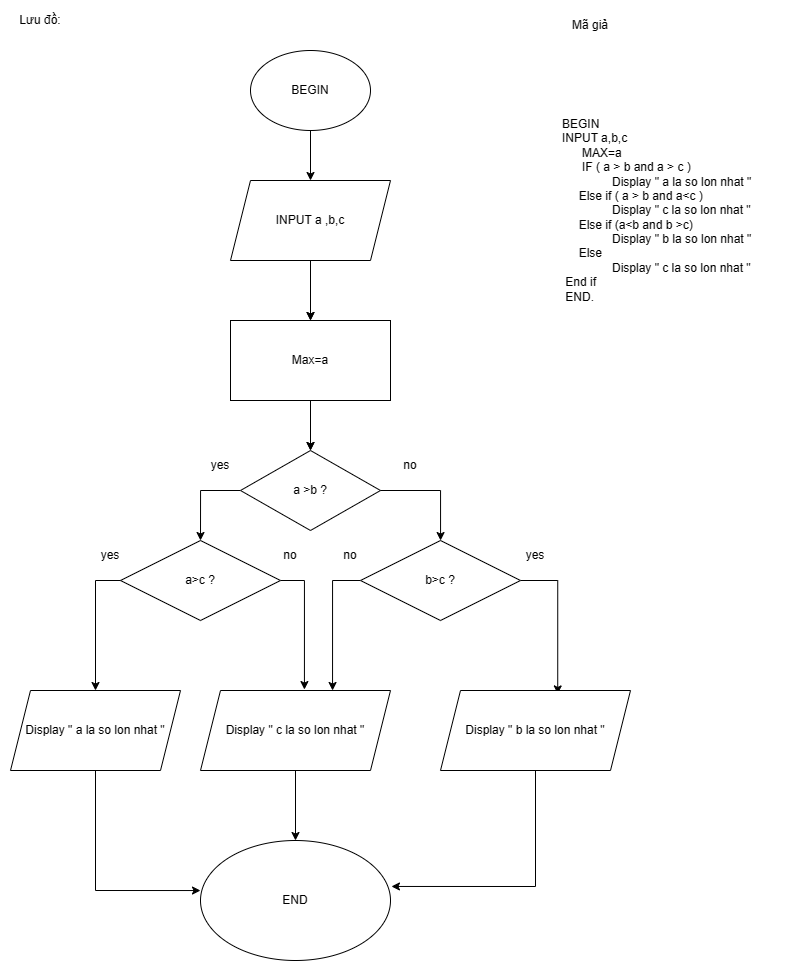

The diagram above was exported from draw.io. Its source (the exported page's mxGraphModel, read from the mxfile embedded in the PNG):
<mxGraphModel dx="971" dy="576" grid="1" gridSize="10" guides="1" tooltips="1" connect="1" arrows="1" fold="1" page="1" pageScale="1" pageWidth="850" pageHeight="1100" math="0" shadow="0">
  <root>
    <mxCell id="0" />
    <mxCell id="1" parent="0" />
    <mxCell id="lSg1hf6WlkFf6aN6AglE-40" style="edgeStyle=orthogonalEdgeStyle;rounded=0;orthogonalLoop=1;jettySize=auto;html=1;exitX=0.5;exitY=1;exitDx=0;exitDy=0;entryX=0.5;entryY=0;entryDx=0;entryDy=0;" edge="1" parent="1" source="lSg1hf6WlkFf6aN6AglE-38" target="lSg1hf6WlkFf6aN6AglE-39">
      <mxGeometry relative="1" as="geometry" />
    </mxCell>
    <mxCell id="lSg1hf6WlkFf6aN6AglE-38" value="BEGIN" style="ellipse;whiteSpace=wrap;html=1;" vertex="1" parent="1">
      <mxGeometry x="250" y="160" width="120" height="80" as="geometry" />
    </mxCell>
    <mxCell id="lSg1hf6WlkFf6aN6AglE-42" style="edgeStyle=orthogonalEdgeStyle;rounded=0;orthogonalLoop=1;jettySize=auto;html=1;exitX=0.5;exitY=1;exitDx=0;exitDy=0;entryX=0.5;entryY=0;entryDx=0;entryDy=0;" edge="1" parent="1" source="lSg1hf6WlkFf6aN6AglE-39" target="lSg1hf6WlkFf6aN6AglE-41">
      <mxGeometry relative="1" as="geometry" />
    </mxCell>
    <mxCell id="lSg1hf6WlkFf6aN6AglE-39" value="INPUT a ,b,c" style="shape=parallelogram;perimeter=parallelogramPerimeter;whiteSpace=wrap;html=1;fixedSize=1;" vertex="1" parent="1">
      <mxGeometry x="230" y="290" width="160" height="80" as="geometry" />
    </mxCell>
    <mxCell id="lSg1hf6WlkFf6aN6AglE-47" style="edgeStyle=orthogonalEdgeStyle;rounded=0;orthogonalLoop=1;jettySize=auto;html=1;exitX=0.5;exitY=1;exitDx=0;exitDy=0;entryX=0.5;entryY=0;entryDx=0;entryDy=0;" edge="1" parent="1" source="lSg1hf6WlkFf6aN6AglE-41" target="lSg1hf6WlkFf6aN6AglE-43">
      <mxGeometry relative="1" as="geometry" />
    </mxCell>
    <mxCell id="lSg1hf6WlkFf6aN6AglE-90" style="edgeStyle=orthogonalEdgeStyle;rounded=0;orthogonalLoop=1;jettySize=auto;html=1;" edge="1" parent="1" source="lSg1hf6WlkFf6aN6AglE-41" target="lSg1hf6WlkFf6aN6AglE-43">
      <mxGeometry relative="1" as="geometry" />
    </mxCell>
    <mxCell id="lSg1hf6WlkFf6aN6AglE-41" value="Max=a" style="rounded=0;whiteSpace=wrap;html=1;" vertex="1" parent="1">
      <mxGeometry x="230" y="430" width="160" height="80" as="geometry" />
    </mxCell>
    <mxCell id="lSg1hf6WlkFf6aN6AglE-77" style="edgeStyle=orthogonalEdgeStyle;rounded=0;orthogonalLoop=1;jettySize=auto;html=1;exitX=0;exitY=0.5;exitDx=0;exitDy=0;entryX=0.5;entryY=0;entryDx=0;entryDy=0;" edge="1" parent="1" source="lSg1hf6WlkFf6aN6AglE-43" target="lSg1hf6WlkFf6aN6AglE-50">
      <mxGeometry relative="1" as="geometry">
        <mxPoint x="240" y="340" as="targetPoint" />
      </mxGeometry>
    </mxCell>
    <mxCell id="lSg1hf6WlkFf6aN6AglE-43" value="a &amp;gt;b ?" style="rhombus;whiteSpace=wrap;html=1;" vertex="1" parent="1">
      <mxGeometry x="240" y="560" width="140" height="80" as="geometry" />
    </mxCell>
    <mxCell id="lSg1hf6WlkFf6aN6AglE-46" value="Lưu đồ:" style="text;html=1;strokeColor=none;fillColor=none;align=center;verticalAlign=middle;whiteSpace=wrap;rounded=0;" vertex="1" parent="1">
      <mxGeometry y="110" width="80" height="40" as="geometry" />
    </mxCell>
    <mxCell id="lSg1hf6WlkFf6aN6AglE-102" style="edgeStyle=orthogonalEdgeStyle;rounded=0;orthogonalLoop=1;jettySize=auto;html=1;exitX=1;exitY=0.5;exitDx=0;exitDy=0;entryX=0.547;entryY=-0.012;entryDx=0;entryDy=0;entryPerimeter=0;" edge="1" parent="1" source="lSg1hf6WlkFf6aN6AglE-50" target="lSg1hf6WlkFf6aN6AglE-62">
      <mxGeometry relative="1" as="geometry">
        <mxPoint x="300" y="689.6666666666667" as="targetPoint" />
      </mxGeometry>
    </mxCell>
    <mxCell id="lSg1hf6WlkFf6aN6AglE-50" value="a&amp;gt;c ?" style="rhombus;whiteSpace=wrap;html=1;" vertex="1" parent="1">
      <mxGeometry x="120" y="650" width="160" height="80" as="geometry" />
    </mxCell>
    <mxCell id="lSg1hf6WlkFf6aN6AglE-63" style="edgeStyle=orthogonalEdgeStyle;rounded=0;orthogonalLoop=1;jettySize=auto;html=1;exitX=0;exitY=0.5;exitDx=0;exitDy=0;entryX=0.695;entryY=0;entryDx=0;entryDy=0;entryPerimeter=0;" edge="1" parent="1" source="lSg1hf6WlkFf6aN6AglE-51" target="lSg1hf6WlkFf6aN6AglE-62">
      <mxGeometry relative="1" as="geometry">
        <mxPoint x="400" y="640" as="targetPoint" />
      </mxGeometry>
    </mxCell>
    <mxCell id="lSg1hf6WlkFf6aN6AglE-91" style="edgeStyle=orthogonalEdgeStyle;rounded=0;orthogonalLoop=1;jettySize=auto;html=1;exitX=0;exitY=0.25;exitDx=0;exitDy=0;entryX=0.5;entryY=0;entryDx=0;entryDy=0;" edge="1" parent="1" target="lSg1hf6WlkFf6aN6AglE-41">
      <mxGeometry relative="1" as="geometry">
        <mxPoint x="310" y="417.5" as="sourcePoint" />
      </mxGeometry>
    </mxCell>
    <mxCell id="lSg1hf6WlkFf6aN6AglE-83" style="edgeStyle=orthogonalEdgeStyle;rounded=0;orthogonalLoop=1;jettySize=auto;html=1;exitX=0.5;exitY=1;exitDx=0;exitDy=0;entryX=0.5;entryY=0;entryDx=0;entryDy=0;" edge="1" parent="1" source="lSg1hf6WlkFf6aN6AglE-62" target="lSg1hf6WlkFf6aN6AglE-80">
      <mxGeometry relative="1" as="geometry" />
    </mxCell>
    <mxCell id="lSg1hf6WlkFf6aN6AglE-62" value="Display &quot; c la so lon nhat &quot;" style="shape=parallelogram;perimeter=parallelogramPerimeter;whiteSpace=wrap;html=1;fixedSize=1;" vertex="1" parent="1">
      <mxGeometry x="200" y="800" width="190" height="80" as="geometry" />
    </mxCell>
    <mxCell id="lSg1hf6WlkFf6aN6AglE-74" value="" style="edgeStyle=orthogonalEdgeStyle;rounded=0;orthogonalLoop=1;jettySize=auto;html=1;exitX=1;exitY=0.5;exitDx=0;exitDy=0;" edge="1" parent="1" source="lSg1hf6WlkFf6aN6AglE-43" target="lSg1hf6WlkFf6aN6AglE-51">
      <mxGeometry relative="1" as="geometry">
        <mxPoint x="600" y="600" as="targetPoint" />
        <mxPoint x="420" y="340" as="sourcePoint" />
      </mxGeometry>
    </mxCell>
    <mxCell id="lSg1hf6WlkFf6aN6AglE-94" style="edgeStyle=orthogonalEdgeStyle;rounded=0;orthogonalLoop=1;jettySize=auto;html=1;exitX=1;exitY=0.5;exitDx=0;exitDy=0;entryX=0.617;entryY=0.043;entryDx=0;entryDy=0;entryPerimeter=0;" edge="1" parent="1" source="lSg1hf6WlkFf6aN6AglE-51" target="lSg1hf6WlkFf6aN6AglE-79">
      <mxGeometry relative="1" as="geometry">
        <mxPoint x="570.0000000000005" y="691.4285714285716" as="targetPoint" />
      </mxGeometry>
    </mxCell>
    <mxCell id="lSg1hf6WlkFf6aN6AglE-51" value="b&amp;gt;c ?" style="rhombus;whiteSpace=wrap;html=1;" vertex="1" parent="1">
      <mxGeometry x="360" y="650" width="160" height="80" as="geometry" />
    </mxCell>
    <mxCell id="lSg1hf6WlkFf6aN6AglE-75" value="" style="edgeStyle=orthogonalEdgeStyle;rounded=0;orthogonalLoop=1;jettySize=auto;html=1;exitX=0;exitY=0.5;exitDx=0;exitDy=0;" edge="1" parent="1" source="lSg1hf6WlkFf6aN6AglE-50" target="lSg1hf6WlkFf6aN6AglE-61">
      <mxGeometry relative="1" as="geometry">
        <mxPoint x="120" y="720" as="targetPoint" />
        <mxPoint x="160" y="440" as="sourcePoint" />
      </mxGeometry>
    </mxCell>
    <mxCell id="lSg1hf6WlkFf6aN6AglE-81" style="edgeStyle=orthogonalEdgeStyle;rounded=0;orthogonalLoop=1;jettySize=auto;html=1;exitX=0.5;exitY=1;exitDx=0;exitDy=0;entryX=0;entryY=0.417;entryDx=0;entryDy=0;entryPerimeter=0;" edge="1" parent="1" source="lSg1hf6WlkFf6aN6AglE-61" target="lSg1hf6WlkFf6aN6AglE-80">
      <mxGeometry relative="1" as="geometry">
        <mxPoint x="125" y="690" as="targetPoint" />
      </mxGeometry>
    </mxCell>
    <mxCell id="lSg1hf6WlkFf6aN6AglE-61" value="Display &quot; a la so lon nhat &quot;" style="shape=parallelogram;perimeter=parallelogramPerimeter;whiteSpace=wrap;html=1;fixedSize=1;" vertex="1" parent="1">
      <mxGeometry x="10" y="800" width="170" height="80" as="geometry" />
    </mxCell>
    <mxCell id="lSg1hf6WlkFf6aN6AglE-84" style="edgeStyle=orthogonalEdgeStyle;rounded=0;orthogonalLoop=1;jettySize=auto;html=1;exitX=0.5;exitY=1;exitDx=0;exitDy=0;entryX=1.005;entryY=0.383;entryDx=0;entryDy=0;entryPerimeter=0;" edge="1" parent="1" source="lSg1hf6WlkFf6aN6AglE-79" target="lSg1hf6WlkFf6aN6AglE-80">
      <mxGeometry relative="1" as="geometry">
        <mxPoint x="655" y="680" as="targetPoint" />
      </mxGeometry>
    </mxCell>
    <mxCell id="lSg1hf6WlkFf6aN6AglE-79" value="Display &quot; b la so lon nhat &quot;" style="shape=parallelogram;perimeter=parallelogramPerimeter;whiteSpace=wrap;html=1;fixedSize=1;" vertex="1" parent="1">
      <mxGeometry x="440" y="800" width="190" height="80" as="geometry" />
    </mxCell>
    <mxCell id="lSg1hf6WlkFf6aN6AglE-80" value="END" style="ellipse;whiteSpace=wrap;html=1;" vertex="1" parent="1">
      <mxGeometry x="200" y="950" width="190" height="120" as="geometry" />
    </mxCell>
    <mxCell id="lSg1hf6WlkFf6aN6AglE-85" value="&lt;div style=&quot;&quot;&gt;&lt;span style=&quot;background-color: initial;&quot;&gt;BEGIN&lt;/span&gt;&lt;/div&gt;&lt;div style=&quot;&quot;&gt;&lt;span style=&quot;background-color: initial;&quot;&gt;INPUT a,b,c&lt;/span&gt;&lt;/div&gt;&amp;nbsp; &amp;nbsp; &amp;nbsp; MAX=a&lt;br&gt;&amp;nbsp; &amp;nbsp; &amp;nbsp; IF ( a &amp;gt; b and a &amp;gt; c )&lt;br&gt;&amp;nbsp; &amp;nbsp; &amp;nbsp; &amp;nbsp; &amp;nbsp; &amp;nbsp; &amp;nbsp; &amp;nbsp;Display &quot; a la so lon nhat &quot;&lt;br&gt;&amp;nbsp; &amp;nbsp; &amp;nbsp;Else if ( a &amp;gt; b and a&amp;lt;c )&lt;br&gt;&amp;nbsp; &amp;nbsp; &amp;nbsp; &amp;nbsp; &amp;nbsp; &amp;nbsp; &amp;nbsp; &amp;nbsp;Display &quot; c la so lon nhat &quot;&lt;br&gt;&amp;nbsp; &amp;nbsp; &amp;nbsp;Else if (a&amp;lt;b and b &amp;gt;c)&lt;br&gt;&amp;nbsp; &amp;nbsp; &amp;nbsp; &amp;nbsp; &amp;nbsp; &amp;nbsp; &amp;nbsp; &amp;nbsp;Display &quot; b la so lon nhat &quot;&lt;br&gt;&amp;nbsp; &amp;nbsp; &amp;nbsp;Else&amp;nbsp;&lt;br&gt;&amp;nbsp; &amp;nbsp; &amp;nbsp; &amp;nbsp; &amp;nbsp; &amp;nbsp; &amp;nbsp; &amp;nbsp;Display &quot; c la so lon nhat &quot;&lt;br&gt;&amp;nbsp;End if&lt;br&gt;&amp;nbsp;END.&lt;br&gt;" style="text;html=1;strokeColor=none;fillColor=none;align=left;verticalAlign=middle;whiteSpace=wrap;rounded=0;" vertex="1" parent="1">
      <mxGeometry x="560" y="160" width="240" height="320" as="geometry" />
    </mxCell>
    <mxCell id="lSg1hf6WlkFf6aN6AglE-89" value="Mã giả" style="text;html=1;strokeColor=none;fillColor=none;align=center;verticalAlign=middle;whiteSpace=wrap;rounded=0;" vertex="1" parent="1">
      <mxGeometry x="560" y="120" width="60" height="30" as="geometry" />
    </mxCell>
    <mxCell id="lSg1hf6WlkFf6aN6AglE-100" value="yes" style="text;html=1;strokeColor=none;fillColor=none;align=center;verticalAlign=middle;whiteSpace=wrap;rounded=0;" vertex="1" parent="1">
      <mxGeometry x="505" y="650" width="60" height="30" as="geometry" />
    </mxCell>
    <mxCell id="lSg1hf6WlkFf6aN6AglE-101" value="no" style="text;html=1;strokeColor=none;fillColor=none;align=center;verticalAlign=middle;whiteSpace=wrap;rounded=0;" vertex="1" parent="1">
      <mxGeometry x="380" y="560" width="60" height="30" as="geometry" />
    </mxCell>
    <mxCell id="lSg1hf6WlkFf6aN6AglE-103" value="yes" style="text;html=1;strokeColor=none;fillColor=none;align=center;verticalAlign=middle;whiteSpace=wrap;rounded=0;" vertex="1" parent="1">
      <mxGeometry x="80" y="650" width="60" height="30" as="geometry" />
    </mxCell>
    <mxCell id="lSg1hf6WlkFf6aN6AglE-104" value="no" style="text;html=1;strokeColor=none;fillColor=none;align=center;verticalAlign=middle;whiteSpace=wrap;rounded=0;" vertex="1" parent="1">
      <mxGeometry x="320" y="650" width="60" height="30" as="geometry" />
    </mxCell>
    <mxCell id="lSg1hf6WlkFf6aN6AglE-105" value="no" style="text;html=1;strokeColor=none;fillColor=none;align=center;verticalAlign=middle;whiteSpace=wrap;rounded=0;" vertex="1" parent="1">
      <mxGeometry x="260" y="650" width="60" height="30" as="geometry" />
    </mxCell>
    <mxCell id="lSg1hf6WlkFf6aN6AglE-106" value="yes" style="text;html=1;strokeColor=none;fillColor=none;align=center;verticalAlign=middle;whiteSpace=wrap;rounded=0;" vertex="1" parent="1">
      <mxGeometry x="190" y="560" width="60" height="30" as="geometry" />
    </mxCell>
  </root>
</mxGraphModel>